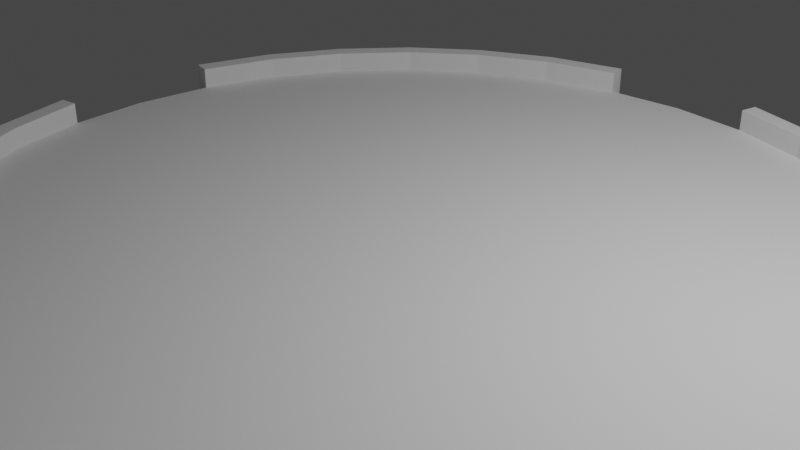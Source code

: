 # Source: central_place_ground.blend  (saved by Blender 3.0.42; exported with 4.5.12 LTS)
import bpy
from mathutils import Matrix  # noqa: F401  (used for matrix-valued properties, if any)

bpy.ops.wm.read_factory_settings(use_empty=True)
scene = bpy.context.scene
scene.name = 'Scene'

# ---- collections
col_collection = bpy.data.collections.new('Collection'); scene.collection.children.link(col_collection)

# ---- world
world_world = bpy.data.worlds.new('World'); scene.world = world_world
world_world.use_nodes = True; world_world.node_tree.nodes.clear()
_N = world_world.node_tree.nodes; _L = world_world.node_tree.links
n0 = _N.new('ShaderNodeOutputWorld'); n0.name = 'World Output'; n0.location = (300, 300)
n1 = _N.new('ShaderNodeBackground'); n1.name = 'Background'; n1.location = (10, 300)
n1.inputs[0].default_value = (0.05088, 0.05088, 0.05088, 1.0)
_L.new(n1.outputs[0], n0.inputs[0])
n0.is_active_output = True
world_world.color = (0.05088, 0.05088, 0.05088)
world_world.use_sun_shadow = False
world_world.sun_shadow_jitter_overblur = 0.0

# ---- cameras
cam_camera = bpy.data.cameras.new('Camera')
cam_camera.clip_end = 100.0
cam_camera.ortho_scale = 7.314

# ---- lights
light_light = bpy.data.lights.new('Light', 'POINT')
light_light.transmission_factor = 0.0
light_light.energy = 1000.0
light_light.shadow_soft_size = 0.1
light_light.shadow_maximum_resolution = 0.006
light_light.use_absolute_resolution = True

# ---- meshes
me_cylinder_001 = bpy.data.meshes.new('Cylinder.001')
me_cylinder_001.from_pydata([(0.0, 1.0, -1.0), (0.1951, 0.9808, -1.0), (0.1866, 0.938, 1.0), (0.3827, 0.9239, -1.0), (0.366, 0.8836, 1.0), (0.5556, 0.8315, -1.0), (0.5313, 0.7952, 1.0), (0.7071, 0.7071, -1.0), (0.6763, 0.6763, 1.0), (0.8315, 0.5556, -1.0), (0.7952, 0.5313, 1.0), (0.9239, 0.3827, -1.0), (0.8836, 0.366, 1.0), (0.9808, 0.1951, -1.0), (0.938, 0.1866, 1.0), (1.0, -4.371e-08, -1.0), (0.9808, -0.1951, -1.0), (0.938, -0.1866, 1.0), (0.9239, -0.3827, -1.0), (0.8836, -0.366, 1.0), (0.8315, -0.5556, -1.0), (0.7952, -0.5313, 1.0), (0.7071, -0.7071, -1.0), (0.6763, -0.6763, 1.0), (0.5556, -0.8315, -1.0), (0.5313, -0.7952, 1.0), (0.3827, -0.9239, -1.0), (0.366, -0.8836, 1.0), (0.1951, -0.9808, -1.0), (0.1866, -0.938, 1.0), (-8.742e-08, -1.0, -1.0), (-0.1951, -0.9808, -1.0), (-0.1866, -0.938, 1.0), (-0.3827, -0.9239, -1.0), (-0.366, -0.8836, 1.0), (-0.5556, -0.8315, -1.0), (-0.5313, -0.7952, 1.0), (-0.7071, -0.7071, -1.0), (-0.6763, -0.6763, 1.0), (-0.8315, -0.5556, -1.0), (-0.7952, -0.5313, 1.0), (-0.9239, -0.3827, -1.0), (-0.8836, -0.366, 1.0), (-0.9808, -0.1951, -1.0), (-0.938, -0.1866, 1.0), (-1.0, 1.192e-08, -1.0), (-0.9808, 0.1951, -1.0), (-0.938, 0.1866, 1.0), (-0.9239, 0.3827, -1.0), (-0.8836, 0.366, 1.0), (-0.8315, 0.5556, -1.0), (-0.7952, 0.5313, 1.0), (-0.7071, 0.7071, -1.0), (-0.6763, 0.6763, 1.0), (-0.5556, 0.8315, -1.0), (-0.5313, 0.7952, 1.0), (-0.3827, 0.9239, -1.0), (-0.366, 0.8836, 1.0), (-0.1951, 0.9808, -1.0), (-0.1866, 0.938, 1.0), (0.1951, 0.9808, 1.0), (0.3827, 0.9239, 1.0), (0.5556, 0.8315, 1.0), (0.7071, 0.7071, 1.0), (0.8315, 0.5556, 1.0), (0.9239, 0.3827, 1.0), (0.9808, 0.1951, 1.0), (0.9808, -0.1951, 1.0), (0.9239, -0.3827, 1.0), (0.8315, -0.5556, 1.0), (0.7071, -0.7071, 1.0), (0.5556, -0.8315, 1.0), (0.3827, -0.9239, 1.0), (0.1951, -0.9808, 1.0), (-0.1951, -0.9808, 1.0), (-0.3827, -0.9239, 1.0), (-0.5556, -0.8315, 1.0), (-0.7071, -0.7071, 1.0), (-0.8315, -0.5556, 1.0), (-0.9239, -0.3827, 1.0), (-0.9808, -0.1951, 1.0), (-0.9808, 0.1951, 1.0), (-0.9239, 0.3827, 1.0), (-0.8315, 0.5556, 1.0), (-0.7071, 0.7071, 1.0), (-0.5556, 0.8315, 1.0), (-0.3827, 0.9239, 1.0), (-0.1951, 0.9808, 1.0), (0.1866, 0.938, -0.3905), (-5.55e-09, 0.9564, -0.3905), (0.366, 0.8836, -0.3905), (0.5313, 0.7952, -0.3905), (0.6763, 0.6763, -0.3905), (0.7952, 0.5313, -0.3905), (0.8836, 0.366, -0.3905), (0.938, 0.1866, -0.3905), (0.9564, -4.241e-08, -0.3905), (0.938, -0.1866, -0.3905), (0.8836, -0.366, -0.3905), (0.7952, -0.5313, -0.3905), (0.6763, -0.6763, -0.3905), (0.5313, -0.7952, -0.3905), (0.366, -0.8836, -0.3905), (0.1866, -0.938, -0.3905), (-8.481e-08, -0.9564, -0.3905), (-0.1866, -0.938, -0.3905), (-0.366, -0.8836, -0.3905), (-0.5313, -0.7952, -0.3905), (-0.6763, -0.6763, -0.3905), (-0.7952, -0.5313, -0.3905), (-0.8836, -0.366, -0.3905), (-0.938, -0.1866, -0.3905), (-0.9564, 1.192e-08, -0.3905), (-0.938, 0.1866, -0.3905), (-0.8836, 0.366, -0.3905), (-0.7952, 0.5313, -0.3905), (-0.6763, 0.6763, -0.3905), (-0.5313, 0.7952, -0.3905), (-0.366, 0.8836, -0.3905), (-0.1866, 0.938, -0.3905)], [], [(1, 60, 61, 3), (3, 61, 62, 5), (5, 62, 63, 7), (7, 63, 64, 9), (9, 64, 65, 11), (11, 65, 66, 13), (16, 67, 68, 18), (18, 68, 69, 20), (20, 69, 70, 22), (22, 70, 71, 24), (24, 71, 72, 26), (26, 72, 73, 28), (31, 74, 75, 33), (33, 75, 76, 35), (35, 76, 77, 37), (37, 77, 78, 39), (39, 78, 79, 41), (41, 79, 80, 43), (46, 81, 82, 48), (48, 82, 83, 50), (50, 83, 84, 52), (52, 84, 85, 54), (54, 85, 86, 56), (14, 12, 94, 95), (56, 86, 87, 58), (0, 1, 3, 5, 7, 9, 11, 13, 15, 16, 18, 20, 22, 24, 26, 28, 30, 31, 33, 35, 37, 39, 41, 43, 45, 46, 48, 50, 52, 54, 56, 58), (2, 4, 61, 60), (4, 6, 62, 61), (6, 8, 63, 62), (8, 10, 64, 63), (10, 12, 65, 64), (12, 14, 66, 65), (17, 19, 68, 67), (19, 21, 69, 68), (21, 23, 70, 69), (23, 25, 71, 70), (25, 27, 72, 71), (27, 29, 73, 72), (32, 34, 75, 74), (34, 36, 76, 75), (36, 38, 77, 76), (38, 40, 78, 77), (40, 42, 79, 78), (42, 44, 80, 79), (47, 49, 82, 81), (49, 51, 83, 82), (51, 53, 84, 83), (53, 55, 85, 84), (55, 57, 86, 85), (57, 59, 87, 86), (88, 89, 119, 118, 117, 116, 115, 114, 113, 112, 111, 110, 109, 108, 107, 106, 105, 104, 103, 102, 101, 100, 99, 98, 97, 96, 95, 94, 93, 92, 91, 90), (40, 38, 108, 109), (42, 40, 109, 110), (44, 42, 110, 111), (19, 17, 97, 98), (21, 19, 98, 99), (23, 21, 99, 100), (49, 47, 113, 114), (25, 23, 100, 101), (51, 49, 114, 115), (27, 25, 101, 102), (53, 51, 115, 116), (29, 27, 102, 103), (4, 2, 88, 90), (55, 53, 116, 117), (6, 4, 90, 91), (57, 55, 117, 118), (8, 6, 91, 92), (59, 57, 118, 119), (34, 32, 105, 106), (10, 8, 92, 93), (36, 34, 106, 107), (12, 10, 93, 94), (38, 36, 107, 108), (60, 1, 88, 2), (0, 58, 119, 89, 88, 1), (87, 59, 119, 58), (81, 46, 113, 47), (80, 44, 111, 43), (43, 111, 112, 113, 46, 45), (74, 31, 105, 32), (73, 29, 103, 28), (28, 103, 104, 105, 31, 30), (67, 16, 97, 17), (66, 14, 95, 13), (13, 95, 96, 97, 16, 15)])
_uv = me_cylinder_001.uv_layers.new(name='UVMap')
_uv.uv.foreach_set('vector', [0.9688, 0.5, 0.9688, 1.0, 0.9375, 1.0, 0.9375, 0.5, 0.9375, 0.5, 0.9375, 1.0, 0.9062, 1.0, 0.9062, 0.5, 0.9062, 0.5, 0.9062, 1.0, 0.875, 1.0, 0.875, 0.5, 0.875, 0.5, 0.875, 1.0, 0.8438, 1.0, 0.8438, 0.5, 0.8438, 0.5, 0.8438, 1.0, 0.8125, 1.0, 0.8125, 0.5, 0.8125, 0.5, 0.8125, 1.0, 0.7812, 1.0, 0.7812, 0.5, 0.7188, 0.5, 0.7188, 1.0, 0.6875, 1.0, 0.6875, 0.5, 0.6875, 0.5, 0.6875, 1.0, 0.6562, 1.0, 0.6562, 0.5, 0.6562, 0.5, 0.6562, 1.0, 0.625, 1.0, 0.625, 0.5, 0.625, 0.5, 0.625, 1.0, 0.5938, 1.0, 0.5938, 0.5, 0.5938, 0.5, 0.5938, 1.0, 0.5625, 1.0, 0.5625, 0.5, 0.5625, 0.5, 0.5625, 1.0, 0.5312, 1.0, 0.5312, 0.5, 0.4688, 0.5, 0.4688, 1.0, 0.4375, 1.0, 0.4375, 0.5, 0.4375, 0.5, 0.4375, 1.0, 0.4062, 1.0, 0.4062, 0.5, 0.4062, 0.5, 0.4062, 1.0, 0.375, 1.0, 0.375, 0.5, 0.375, 0.5, 0.375, 1.0, 0.3438, 1.0, 0.3438, 0.5, 0.3438, 0.5, 0.3438, 1.0, 0.3125, 1.0, 0.3125, 0.5, 0.3125, 0.5, 0.3125, 1.0, 0.2812, 1.0, 0.2812, 0.5, 0.2188, 0.5, 0.2188, 1.0, 0.1875, 1.0, 0.1875, 0.5, 0.1875, 0.5, 0.1875, 1.0, 0.1562, 1.0, 0.1562, 0.5, 0.1562, 0.5, 0.1562, 1.0, 0.125, 1.0, 0.125, 0.5, 0.125, 0.5, 0.125, 1.0, 0.09375, 1.0, 0.09375, 0.5, 0.09375, 0.5, 0.09375, 1.0, 0.0625, 1.0, 0.0625, 0.5, 0.4751, 0.2948, 0.4621, 0.3378, 0.4621, 0.3378, 0.4751, 0.2948, 0.0625, 0.5, 0.0625, 1.0, 0.03125, 1.0, 0.03125, 0.5, 0.75, 0.49, 0.7968, 0.4854, 0.8418, 0.4717, 0.8833, 0.4496, 0.9197, 0.4197, 0.9496, 0.3833, 0.9717, 0.3418, 0.9854, 0.2968, 0.99, 0.25, 0.9854, 0.2032, 0.9717, 0.1582, 0.9496, 0.1167, 0.9197, 0.08029, 0.8833, 0.05045, 0.8418, 0.02827, 0.7968, 0.01461, 0.75, 0.01, 0.7032, 0.01461, 0.6582, 0.02827, 0.6167, 0.05045, 0.5803, 0.08029, 0.5504, 0.1167, 0.5283, 0.1582, 0.5146, 0.2032, 0.51, 0.25, 0.5146, 0.2968, 0.5283, 0.3418, 0.5504, 0.3833, 0.5803, 0.4197, 0.6167, 0.4496, 0.6582, 0.4717, 0.7032, 0.4854, 0.2948, 0.4751, 0.3378, 0.4621, 0.3418, 0.4717, 0.2968, 0.4854, 0.3378, 0.4621, 0.3775, 0.4409, 0.3833, 0.4496, 0.3418, 0.4717, 0.3775, 0.4409, 0.4123, 0.4123, 0.4197, 0.4197, 0.3833, 0.4496, 0.4123, 0.4123, 0.4409, 0.3775, 0.4496, 0.3833, 0.4197, 0.4197, 0.4409, 0.3775, 0.4621, 0.3378, 0.4717, 0.3418, 0.4496, 0.3833, 0.4621, 0.3378, 0.4751, 0.2948, 0.4854, 0.2968, 0.4717, 0.3418, 0.4751, 0.2052, 0.4621, 0.1622, 0.4717, 0.1582, 0.4854, 0.2032, 0.4621, 0.1622, 0.4409, 0.1225, 0.4496, 0.1167, 0.4717, 0.1582, 0.4409, 0.1225, 0.4123, 0.0877, 0.4197, 0.08029, 0.4496, 0.1167, 0.4123, 0.0877, 0.3775, 0.05915, 0.3833, 0.05045, 0.4197, 0.08029, 0.3775, 0.05915, 0.3378, 0.03794, 0.3418, 0.02827, 0.3833, 0.05045, 0.3378, 0.03794, 0.2948, 0.02488, 0.2968, 0.01461, 0.3418, 0.02827, 0.2052, 0.02488, 0.1622, 0.03794, 0.1582, 0.02827, 0.2032, 0.01461, 0.1622, 0.03794, 0.1225, 0.05915, 0.1167, 0.05045, 0.1582, 0.02827, 0.1225, 0.05915, 0.0877, 0.0877, 0.08029, 0.08029, 0.1167, 0.05045, 0.0877, 0.0877, 0.05915, 0.1225, 0.05045, 0.1167, 0.08029, 0.08029, 0.05915, 0.1225, 0.03794, 0.1622, 0.02827, 0.1582, 0.05045, 0.1167, 0.03794, 0.1622, 0.02488, 0.2052, 0.01461, 0.2032, 0.02827, 0.1582, 0.02488, 0.2948, 0.03794, 0.3378, 0.02827, 0.3418, 0.01461, 0.2968, 0.03794, 0.3378, 0.05915, 0.3775, 0.05045, 0.3833, 0.02827, 0.3418, 0.05915, 0.3775, 0.0877, 0.4123, 0.08029, 0.4197, 0.05045, 0.3833, 0.0877, 0.4123, 0.1225, 0.4409, 0.1167, 0.4496, 0.08029, 0.4197, 0.1225, 0.4409, 0.1622, 0.4621, 0.1582, 0.4717, 0.1167, 0.4496, 0.1622, 0.4621, 0.2052, 0.4751, 0.2032, 0.4854, 0.1582, 0.4717, 0.2948, 0.4751, 0.25, 0.4795, 0.2052, 0.4751, 0.1622, 0.4621, 0.1225, 0.4409, 0.0877, 0.4123, 0.05915, 0.3775, 0.03794, 0.3378, 0.02488, 0.2948, 0.02047, 0.25, 0.02488, 0.2052, 0.03794, 0.1622, 0.05915, 0.1225, 0.0877, 0.0877, 0.1225, 0.05915, 0.1622, 0.03794, 0.2052, 0.02488, 0.25, 0.02047, 0.2948, 0.02488, 0.3378, 0.03794, 0.3775, 0.05915, 0.4123, 0.0877, 0.4409, 0.1225, 0.4621, 0.1622, 0.4751, 0.2052, 0.4795, 0.25, 0.4751, 0.2948, 0.4621, 0.3378, 0.4409, 0.3775, 0.4123, 0.4123, 0.3775, 0.4409, 0.3378, 0.4621, 0.05915, 0.1225, 0.0877, 0.0877, 0.0877, 0.0877, 0.05915, 0.1225, 0.03794, 0.1622, 0.05915, 0.1225, 0.05915, 0.1225, 0.03794, 0.1622, 0.02488, 0.2052, 0.03794, 0.1622, 0.03794, 0.1622, 0.02488, 0.2052, 0.4621, 0.1622, 0.4751, 0.2052, 0.4751, 0.2052, 0.4621, 0.1622, 0.4409, 0.1225, 0.4621, 0.1622, 0.4621, 0.1622, 0.4409, 0.1225, 0.4123, 0.0877, 0.4409, 0.1225, 0.4409, 0.1225, 0.4123, 0.0877, 0.03794, 0.3378, 0.02488, 0.2948, 0.02488, 0.2948, 0.03794, 0.3378, 0.3775, 0.05915, 0.4123, 0.0877, 0.4123, 0.0877, 0.3775, 0.05915, 0.05915, 0.3775, 0.03794, 0.3378, 0.03794, 0.3378, 0.05915, 0.3775, 0.3378, 0.03794, 0.3775, 0.05915, 0.3775, 0.05915, 0.3378, 0.03794, 0.0877, 0.4123, 0.05915, 0.3775, 0.05915, 0.3775, 0.0877, 0.4123, 0.2948, 0.02488, 0.3378, 0.03794, 0.3378, 0.03794, 0.2948, 0.02488, 0.3378, 0.4621, 0.2948, 0.4751, 0.2948, 0.4751, 0.3378, 0.4621, 0.1225, 0.4409, 0.0877, 0.4123, 0.0877, 0.4123, 0.1225, 0.4409, 0.3775, 0.4409, 0.3378, 0.4621, 0.3378, 0.4621, 0.3775, 0.4409, 0.1622, 0.4621, 0.1225, 0.4409, 0.1225, 0.4409, 0.1622, 0.4621, 0.4123, 0.4123, 0.3775, 0.4409, 0.3775, 0.4409, 0.4123, 0.4123, 0.2052, 0.4751, 0.1622, 0.4621, 0.1622, 0.4621, 0.2052, 0.4751, 0.1622, 0.03794, 0.2052, 0.02488, 0.2052, 0.02488, 0.1622, 0.03794, 0.4409, 0.3775, 0.4123, 0.4123, 0.4123, 0.4123, 0.4409, 0.3775, 0.1225, 0.05915, 0.1622, 0.03794, 0.1622, 0.03794, 0.1225, 0.05915, 0.4621, 0.3378, 0.4409, 0.3775, 0.4409, 0.3775, 0.4621, 0.3378, 0.0877, 0.0877, 0.1225, 0.05915, 0.1225, 0.05915, 0.0877, 0.0877, 0.2968, 0.4854, 0.9688, 0.5, 0.2948, 0.4751, 0.2948, 0.4751, 0.75, 0.49, 0.7032, 0.4854, 0.2052, 0.4751, 0.25, 0.4795, 0.2948, 0.4751, 0.9688, 0.5, 0.2032, 0.4854, 0.2052, 0.4751, 0.2052, 0.4751, 0.7032, 0.4854, 0.01461, 0.2968, 0.2188, 0.5, 0.02488, 0.2948, 0.02488, 0.2948, 0.01461, 0.2032, 0.02488, 0.2052, 0.02488, 0.2052, 0.2812, 0.5, 0.2812, 0.5, 0.02488, 0.2052, 0.02047, 0.25, 0.02488, 0.2948, 0.2188, 0.5, 0.51, 0.25, 0.2032, 0.01461, 0.4688, 0.5, 0.2052, 0.02488, 0.2052, 0.02488, 0.2968, 0.01461, 0.2948, 0.02488, 0.2948, 0.02488, 0.5312, 0.5, 0.5312, 0.5, 0.2948, 0.02488, 0.25, 0.02047, 0.2052, 0.02488, 0.4688, 0.5, 0.75, 0.01, 0.4854, 0.2032, 0.7188, 0.5, 0.4751, 0.2052, 0.4751, 0.2052, 0.4854, 0.2968, 0.4751, 0.2948, 0.4751, 0.2948, 0.7812, 0.5, 0.7812, 0.5, 0.4751, 0.2948, 0.4795, 0.25, 0.4751, 0.2052, 0.7188, 0.5, 0.99, 0.25])
me_cylinder_001.use_remesh_fix_poles = True
me_cylinder_001.use_remesh_preserve_attributes = False
me_cylinder_001.update()

# ---- objects
ob_light = bpy.data.objects.new('Light', light_light)
ob_camera = bpy.data.objects.new('Camera', cam_camera)
ob_cylinder = bpy.data.objects.new('Cylinder', me_cylinder_001)

# ---- transforms, parenting, visibility, modifiers, constraints
ob_light.location = (4.076, 1.005, 5.904)
ob_light.rotation_euler = (0.6503, 0.05522, 1.866)
ob_light.lock_rotations_4d = False
ob_light.empty_display_type = 'ARROWS'
ob_light.color = (0.0, 0.0, 0.0, 0.0)
ob_light.lineart.crease_threshold = 0.0
ob_camera.location = (7.359, -6.926, 4.958)
ob_camera.rotation_euler = (1.109, 0.0, 0.8149)
ob_camera.lock_rotations_4d = False
ob_camera.empty_display_type = 'ARROWS'
ob_camera.color = (0.0, 0.0, 0.0, 0.0)
ob_camera.display_type = 'WIRE'
ob_camera.lineart.crease_threshold = 0.0
ob_cylinder.location = (0.0, 0.0, 0.0)
ob_cylinder.scale = (5.147, 5.147, 0.1858)

# ---- collection membership
col_collection.objects.link(ob_light)
col_collection.objects.link(ob_camera)
col_collection.objects.link(ob_cylinder)

# ---- scene / render settings (as saved in the file)
scene.camera = ob_camera
scene.frame_start = 1; scene.frame_end = 250; scene.frame_set(1)
scene.render.engine = 'BLENDER_EEVEE_NEXT'
scene.cycles.sampling_pattern = 'TABULATED_SOBOL'
scene.cycles.use_light_tree = False
scene.view_settings.view_transform = 'Filmic'
bpy.context.view_layer.update()
